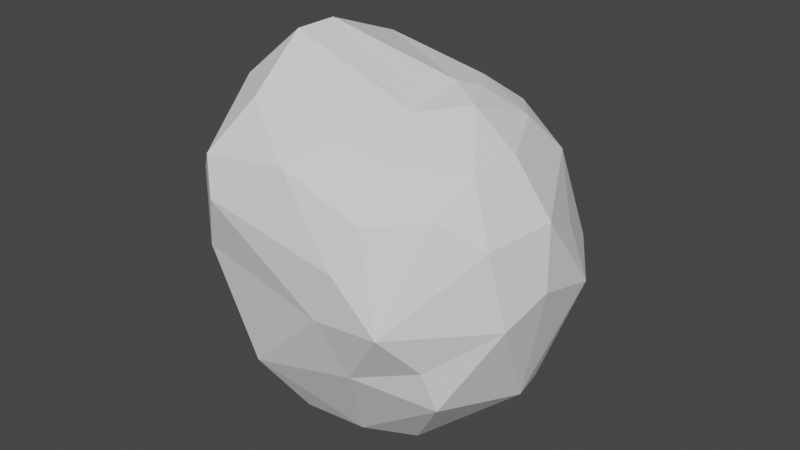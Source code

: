 # Source: Round_rock_1.blend  (saved by Blender 2.80.75; exported with 4.5.12 LTS)
import bpy
from mathutils import Matrix  # noqa: F401  (used for matrix-valued properties, if any)

bpy.ops.wm.read_factory_settings(use_empty=True)
scene = bpy.context.scene
scene.name = 'Scene'

# ---- collections
col_collection = bpy.data.collections.new('Collection'); scene.collection.children.link(col_collection)

# ---- world
world_world = bpy.data.worlds.new('World'); scene.world = world_world
world_world.use_nodes = True; world_world.node_tree.nodes.clear()
_N = world_world.node_tree.nodes; _L = world_world.node_tree.links
n0 = _N.new('ShaderNodeOutputWorld'); n0.name = 'World Output'; n0.location = (300, 300)
n1 = _N.new('ShaderNodeBackground'); n1.name = 'Background'; n1.location = (10, 300)
n1.inputs[0].default_value = (0.05088, 0.05088, 0.05088, 1.0)
_L.new(n1.outputs[0], n0.inputs[0])
n0.is_active_output = True
world_world.color = (0.05088, 0.05088, 0.05088)
world_world.use_sun_shadow = False
world_world.sun_shadow_jitter_overblur = 0.0

# ---- meshes
me_icosphere_004 = bpy.data.meshes.new('Icosphere.004')
me_icosphere_004.from_pydata([(-1.013, 0.1587, 0.05282), (-0.7972, -0.1396, 0.7546), (-0.8091, 0.5672, 0.01754), (-0.9388, -0.1721, 0.1575), (-0.7436, 0.5463, 0.4473), (-0.4818, -0.1168, 1.047), (-0.2869, -0.2985, 1.148), (-0.946, 0.1717, 0.4405), (-0.2627, -0.08769, 1.158), (0.3321, 0.7372, 0.558), (0.5709, 0.6196, 0.5311), (0.687, 0.514, 0.5394), (0.863, 0.3385, 0.2649), (0.6031, 0.3272, 0.7488), (0.3445, -0.2218, 0.8635), (0.4191, -0.4891, 0.7034), (0.7181, -0.263, 0.6848), (0.4126, 0.1975, 0.8934), (-0.4806, 0.3521, 0.9415), (0.429, 0.5385, 0.7285), (0.7588, -0.002286, 0.6947), (0.5234, -0.003355, 0.8788), (-0.1117, 0.6492, 0.7531), (0.3368, 0.09809, 0.9261), (-0.5272, -0.4015, 0.9036), (-0.2785, -0.6915, -0.4924), (-0.7388, -0.5417, 0.07707), (-0.3402, -0.8629, 0.4558), (0.2066, 0.9606, -0.285), (0.02915, -0.7583, 0.6843), (-0.2656, -0.6164, 0.9065), (-0.4027, -0.8085, 0.6512), (-0.2267, 0.3134, 1.006), (0.2207, -0.7823, -0.01838), (-0.7042, -0.5754, 0.4214), (-0.4644, -0.775, 0.1423), (0.4473, -0.3009, -0.8445), (0.1847, -0.5859, 0.7977), (0.1993, -0.4408, -0.8313), (0.3257, -0.672, -0.3461), (0.01971, 0.7829, -0.7054), (0.2298, 0.3028, -0.8752), (0.4215, 0.3348, -0.834), (-0.5617, -0.2258, -0.7062), (-0.1991, -0.1034, -1.0), (-0.1919, 1.031, -0.3286), (-0.2836, 0.6728, -0.7016), (-0.6601, 0.2083, -0.6819), (-0.38, 0.9084, -0.437), (-0.3333, 0.9734, -0.007191), (-0.4853, 0.6334, -0.4345), (-0.7433, -0.2349, -0.27), (-0.9193, 0.2299, -0.1961), (-0.7596, 0.1466, 0.6849), (-0.6338, 0.5595, 0.6633), (0.5699, 0.8651, 0.05879), (-0.5068, 0.3441, -0.8848), (-0.0589, 0.9916, 0.2799), (0.735, 0.7059, 0.002617), (0.6851, -0.577, -0.2179), (0.9781, 0.3372, -0.02314), (0.8334, 0.1629, -0.5489), (0.8657, -0.01748, -0.5513), (0.4306, -0.6887, 0.4867), (0.336, -0.7903, 0.267), (0.9637, -0.3247, -0.006534), (0.8945, -0.3802, 0.396), (1.019, -0.08751, 0.1136), (0.3116, 0.3675, 0.8752), (-0.271, 0.8463, 0.5424), (0.701, -0.512, 0.5357), (0.03177, 1.047, -0.02437), (-0.665, 0.9127, 0.0004239), (0.5845, -0.7776, 0.01451), (0.2737, 0.839, -0.5215), (-0.1843, 0.5345, -0.8837), (-0.1461, -0.4757, -0.8297), (0.9544, 0.0138, 0.4169), (0.7386, 0.5577, -0.4605), (0.7291, -0.5133, -0.4417), (0.03648, -0.04939, -1.04)], [], [(1, 24, 5), (51, 3, 0), (3, 1, 7), (2, 7, 4), (2, 50, 52), (9, 22, 19), (51, 0, 52), (7, 0, 3), (10, 58, 55), (52, 0, 2), (2, 0, 7), (34, 3, 26), (7, 53, 4), (3, 34, 1), (3, 51, 26), (53, 1, 5), (1, 53, 7), (18, 53, 5), (4, 53, 54), (6, 37, 14), (32, 19, 22), (27, 29, 31), (32, 68, 19), (40, 41, 75), (9, 57, 69), (6, 14, 8), (40, 74, 42), (9, 10, 55), (26, 25, 35), (6, 30, 37), (9, 69, 22), (39, 33, 25), (31, 24, 34), (33, 35, 25), (27, 35, 33), (27, 31, 34), (14, 37, 15), (63, 15, 37), (34, 35, 27), (51, 25, 26), (63, 29, 64), (29, 30, 31), (37, 29, 63), (32, 22, 18), (5, 8, 18), (64, 27, 33), (39, 25, 38), (40, 42, 41), (24, 31, 30), (32, 23, 68), (40, 75, 46), (53, 18, 54), (5, 6, 8), (34, 24, 1), (80, 76, 44), (16, 15, 70), (79, 38, 36), (34, 26, 35), (5, 24, 6), (14, 23, 8), (32, 18, 8), (16, 20, 21), (11, 19, 13), (19, 11, 10), (23, 32, 8), (22, 69, 18), (10, 11, 58), (58, 11, 12), (13, 68, 17), (6, 24, 30), (63, 70, 15), (14, 16, 21), (64, 29, 27), (13, 20, 11), (17, 68, 23), (23, 21, 17), (17, 21, 13), (11, 20, 77), (20, 16, 77), (37, 30, 29), (68, 13, 19), (16, 14, 15), (14, 21, 23), (9, 55, 57), (77, 16, 66), (20, 13, 21), (19, 10, 9), (80, 44, 75), (62, 67, 65), (73, 39, 59), (49, 69, 57), (33, 73, 64), (45, 49, 71), (48, 72, 49), (57, 71, 49), (40, 28, 74), (49, 45, 48), (72, 2, 4), (36, 41, 42), (52, 47, 51), (2, 72, 50), (36, 80, 41), (49, 72, 69), (38, 25, 76), (39, 73, 33), (28, 40, 45), (42, 74, 78), (47, 50, 56), (51, 43, 25), (40, 48, 45), (48, 50, 72), (61, 62, 36), (47, 52, 50), (76, 80, 38), (28, 45, 71), (39, 38, 79), (39, 79, 59), (47, 56, 43), (44, 56, 75), (42, 78, 61), (36, 42, 61), (79, 36, 62), (80, 36, 38), (43, 44, 76), (56, 46, 75), (43, 51, 47), (43, 76, 25), (44, 43, 56), (41, 80, 75), (40, 46, 48), (56, 50, 46), (46, 50, 48), (60, 58, 12), (72, 54, 69), (55, 71, 57), (54, 72, 4), (58, 60, 78), (54, 18, 69), (28, 78, 74), (78, 55, 58), (60, 62, 61), (28, 71, 55), (28, 55, 78), (62, 60, 67), (78, 60, 61), (59, 79, 65), (62, 65, 79), (73, 63, 64), (73, 66, 70), (67, 77, 66), (73, 59, 65), (66, 16, 70), (63, 73, 70), (73, 65, 66), (77, 60, 12), (12, 11, 77), (67, 66, 65), (67, 60, 77)])
_uv = me_icosphere_004.uv_layers.new(name='UVMap')
_uv.uv.foreach_set('vector', [0.0, 0.0, 0.0, 0.0, 0.0, 0.0, 0.0, 0.0, 0.0, 0.0, 0.0, 0.0, 0.0, 0.0, 0.0, 0.0, 0.0, 0.0, 0.0, 0.0, 0.0, 0.0, 0.0, 0.0, 0.0, 0.0, 0.0, 0.0, 0.0, 0.0, 0.0, 0.0, 0.0, 0.0, 0.0, 0.0, 0.0, 0.0, 0.0, 0.0, 0.0, 0.0, 0.0, 0.0, 0.0, 0.0, 0.0, 0.0, 0.0, 0.0, 0.0, 0.0, 0.0, 0.0, 0.0, 0.0, 0.0, 0.0, 0.0, 0.0, 0.0, 0.0, 0.0, 0.0, 0.0, 0.0, 0.0, 0.0, 0.0, 0.0, 0.0, 0.0, 0.0, 0.0, 0.0, 0.0, 0.0, 0.0, 0.0, 0.0, 0.0, 0.0, 0.0, 0.0, 0.0, 0.0, 0.0, 0.0, 0.0, 0.0, 0.0, 0.0, 0.0, 0.0, 0.0, 0.0, 0.0, 0.0, 0.0, 0.0, 0.0, 0.0, 0.0, 0.0, 0.0, 0.0, 0.0, 0.0, 0.0, 0.0, 0.0, 0.0, 0.0, 0.0, 0.0, 0.0, 0.0, 0.0, 0.0, 0.0, 0.0, 0.0, 0.0, 0.0, 0.0, 0.0, 0.0, 0.0, 0.0, 0.0, 0.0, 0.0, 0.0, 0.0, 0.0, 0.0, 0.0, 0.0, 0.0, 0.0, 0.0, 0.0, 0.0, 0.0, 0.0, 0.0, 0.0, 0.0, 0.0, 0.0, 0.0, 0.0, 0.0, 0.0, 0.0, 0.0, 0.0, 0.0, 0.0, 0.0, 0.0, 0.0, 0.0, 0.0, 0.0, 0.0, 0.0, 0.0, 0.0, 0.0, 0.0, 0.0, 0.0, 0.0, 0.0, 0.0, 0.0, 0.0, 0.0, 0.0, 0.0, 0.0, 0.0, 0.0, 0.0, 0.0, 0.0, 0.0, 0.0, 0.0, 0.0, 0.0, 0.0, 0.0, 0.0, 0.0, 0.0, 0.0, 0.0, 0.0, 0.0, 0.0, 0.0, 0.0, 0.0, 0.0, 0.0, 0.0, 0.0, 0.0, 0.0, 0.0, 0.0, 0.0, 0.0, 0.0, 0.0, 0.0, 0.0, 0.0, 0.0, 0.0, 0.0, 0.0, 0.0, 0.0, 0.0, 0.0, 0.0, 0.0, 0.0, 0.0, 0.0, 0.0, 0.0, 0.0, 0.0, 0.0, 0.0, 0.0, 0.0, 0.0, 0.0, 0.0, 0.0, 0.0, 0.0, 0.0, 0.0, 0.0, 0.0, 0.0, 0.0, 0.0, 0.0, 0.0, 0.0, 0.0, 0.0, 0.0, 0.0, 0.0, 0.0, 0.0, 0.0, 0.0, 0.0, 0.0, 0.0, 0.0, 0.0, 0.0, 0.0, 0.0, 0.0, 0.0, 0.0, 0.0, 0.0, 0.0, 0.0, 0.0, 0.0, 0.0, 0.0, 0.0, 0.0, 0.0, 0.0, 0.0, 0.0, 0.0, 0.0, 0.0, 0.0, 0.0, 0.0, 0.0, 0.0, 0.0, 0.0, 0.0, 0.0, 0.0, 0.0, 0.0, 0.0, 0.0, 0.0, 0.0, 0.0, 0.0, 0.0, 0.0, 0.0, 0.0, 0.0, 0.0, 0.0, 0.0, 0.0, 0.0, 0.0, 0.0, 0.0, 0.0, 0.0, 0.0, 0.0, 0.0, 0.0, 0.0, 0.0, 0.0, 0.0, 0.0, 0.0, 0.0, 0.0, 0.0, 0.0, 0.0, 0.0, 0.0, 0.0, 0.0, 0.0, 0.0, 0.0, 0.0, 0.0, 0.0, 0.0, 0.0, 0.0, 0.0, 0.0, 0.0, 0.0, 0.0, 0.0, 0.0, 0.0, 0.0, 0.0, 0.0, 0.0, 0.0, 0.0, 0.0, 0.0, 0.0, 0.0, 0.0, 0.0, 0.0, 0.0, 0.0, 0.0, 0.0, 0.0, 0.0, 0.0, 0.0, 0.0, 0.0, 0.0, 0.0, 0.0, 0.0, 0.0, 0.0, 0.0, 0.0, 0.0, 0.0, 0.0, 0.0, 0.0, 0.0, 0.0, 0.0, 0.0, 0.0, 0.0, 0.0, 0.0, 0.0, 0.0, 0.0, 0.0, 0.0, 0.0, 0.0, 0.0, 0.0, 0.0, 0.0, 0.0, 0.0, 0.0, 0.0, 0.0, 0.0, 0.0, 0.0, 0.0, 0.0, 0.0, 0.0, 0.0, 0.0, 0.0, 0.0, 0.0, 0.0, 0.0, 0.0, 0.0, 0.0, 0.0, 0.0, 0.0, 0.0, 0.0, 0.0, 0.0, 0.0, 0.0, 0.0, 0.0, 0.0, 0.0, 0.0, 0.0, 0.0, 0.0, 0.0, 0.0, 0.0, 0.0, 0.0, 0.0, 0.0, 0.0, 0.0, 0.0, 0.0, 0.0, 0.0, 0.0, 0.0, 0.0, 0.0, 0.0, 0.0, 0.0, 0.0, 0.0, 0.0, 0.0, 0.0, 0.0, 0.0, 0.0, 0.0, 0.0, 0.0, 0.0, 0.0, 0.0, 0.0, 0.0, 0.0, 0.0, 0.0, 0.0, 0.0, 0.0, 0.0, 0.0, 0.0, 0.0, 0.0, 0.0, 0.0, 0.0, 0.0, 0.0, 0.0, 0.0, 0.0, 0.0, 0.0, 0.0, 0.0, 0.0, 0.0, 0.0, 0.0, 0.0, 0.0, 0.0, 0.0, 0.0, 0.0, 0.0, 0.0, 0.0, 0.0, 0.0, 0.0, 0.0, 0.0, 0.0, 0.0, 0.0, 0.0, 0.0, 0.0, 0.0, 0.0, 0.0, 0.0, 0.0, 0.0, 0.0, 0.0, 0.0, 0.0, 0.0, 0.0, 0.0, 0.0, 0.0, 0.0, 0.0, 0.0, 0.0, 0.0, 0.0, 0.0, 0.0, 0.0, 0.0, 0.0, 0.0, 0.0, 0.0, 0.0, 0.0, 0.0, 0.0, 0.0, 0.0, 0.0, 0.0, 0.0, 0.0, 0.0, 0.0, 0.0, 0.0, 0.0, 0.0, 0.0, 0.0, 0.0, 0.0, 0.0, 0.0, 0.0, 0.0, 0.0, 0.0, 0.0, 0.0, 0.0, 0.0, 0.0, 0.0, 0.0, 0.0, 0.0, 0.0, 0.0, 0.0, 0.0, 0.0, 0.0, 0.0, 0.0, 0.0, 0.0, 0.0, 0.0, 0.0, 0.0, 0.0, 0.0, 0.0, 0.0, 0.0, 0.0, 0.0, 0.0, 0.0, 0.0, 0.0, 0.0, 0.0, 0.0, 0.0, 0.0, 0.0, 0.0, 0.0, 0.0, 0.0, 0.0, 0.0, 0.0, 0.0, 0.0, 0.0, 0.0, 0.0, 0.0, 0.0, 0.0, 0.0, 0.0, 0.0, 0.0, 0.0, 0.0, 0.0, 0.0, 0.0, 0.0, 0.0, 0.0, 0.0, 0.0, 0.0, 0.0, 0.0, 0.0, 0.0, 0.0, 0.0, 0.0, 0.0, 0.0, 0.0, 0.0, 0.0, 0.0, 0.0, 0.0, 0.0, 0.0, 0.0, 0.0, 0.0, 0.0, 0.0, 0.0, 0.0, 0.0, 0.0, 0.0, 0.0, 0.0, 0.0, 0.0, 0.0, 0.0, 0.0, 0.0, 0.0, 0.0, 0.0, 0.0, 0.0, 0.0, 0.0, 0.0, 0.0, 0.0, 0.0, 0.0, 0.0, 0.0, 0.0, 0.0, 0.0, 0.0, 0.0, 0.0, 0.0, 0.0, 0.0, 0.0, 0.0, 0.0, 0.0, 0.0, 0.0, 0.0, 0.0, 0.0, 0.0, 0.0, 0.0, 0.0, 0.0, 0.0, 0.0, 0.0, 0.0, 0.0, 0.0, 0.0, 0.0, 0.0, 0.0, 0.0, 0.0, 0.0, 0.0, 0.0, 0.0, 0.0, 0.0, 0.0, 0.0, 0.0, 0.0, 0.0, 0.0, 0.0, 0.0, 0.0, 0.0, 0.0, 0.0, 0.0, 0.0, 0.0, 0.0, 0.0, 0.0, 0.0, 0.0, 0.0, 0.0, 0.0, 0.0, 0.0, 0.0, 0.0, 0.0, 0.0, 0.0, 0.0, 0.0, 0.0, 0.0, 0.0, 0.0, 0.0, 0.0, 0.0, 0.0, 0.0, 0.0, 0.0, 0.0, 0.0, 0.0, 0.0, 0.0, 0.0, 0.0, 0.0, 0.0, 0.0, 0.0, 0.0, 0.0, 0.0, 0.0, 0.0, 0.0, 0.0, 0.0, 0.0, 0.0, 0.0, 0.0, 0.0, 0.0, 0.0, 0.0, 0.0, 0.0, 0.0, 0.0, 0.0, 0.0, 0.0, 0.0, 0.0, 0.0, 0.0, 0.0, 0.0, 0.0, 0.0, 0.0, 0.0, 0.0, 0.0, 0.0, 0.0, 0.0, 0.0, 0.0, 0.0, 0.0, 0.0, 0.0, 0.0, 0.0, 0.0, 0.0, 0.0, 0.0, 0.0, 0.0, 0.0, 0.0, 0.0, 0.0, 0.0, 0.0, 0.0, 0.0, 0.0, 0.0, 0.0, 0.0, 0.0, 0.0, 0.0, 0.0, 0.0, 0.0, 0.0, 0.0, 0.0, 0.0, 0.0, 0.0, 0.0, 0.0, 0.0, 0.0, 0.0, 0.0, 0.0, 0.0, 0.0, 0.0, 0.0, 0.0, 0.0, 0.0, 0.0, 0.0, 0.0, 0.0, 0.0, 0.0, 0.0, 0.0, 0.0, 0.0, 0.0, 0.0, 0.0, 0.0, 0.0, 0.0, 0.0, 0.0, 0.0, 0.0, 0.0, 0.0, 0.0, 0.0, 0.0, 0.0, 0.0, 0.0, 0.0, 0.0, 0.0, 0.0, 0.0, 0.0, 0.0, 0.0, 0.0, 0.0, 0.0, 0.0, 0.0, 0.0, 0.0, 0.0, 0.0, 0.0, 0.0, 0.0, 0.0])
me_icosphere_004.use_remesh_preserve_volume = False
me_icosphere_004.use_remesh_preserve_attributes = False
me_icosphere_004.use_mirror_vertex_groups = False
me_icosphere_004.update()

# ---- objects
ob_icosphere = bpy.data.objects.new('Icosphere', me_icosphere_004)

# ---- transforms, parenting, visibility, modifiers, constraints
ob_icosphere.location = (0.0, 0.0, 0.0)
ob_icosphere.scale = (5.89, 5.89, 5.89)
ob_icosphere.lineart.crease_threshold = 0.0

# ---- collection membership
col_collection.objects.link(ob_icosphere)

# ---- scene / render settings (as saved in the file)
scene.frame_start = 1; scene.frame_end = 250; scene.frame_set(1)
scene.render.engine = 'BLENDER_EEVEE_NEXT'
scene.cycles.use_denoising = False
scene.cycles.samples = 128
scene.cycles.sampling_pattern = 'TABULATED_SOBOL'
scene.cycles.use_adaptive_sampling = False
scene.cycles.use_light_tree = False
scene.view_settings.view_transform = 'Filmic'
bpy.context.view_layer.update()

# ---- added for rendering (the .blend has no active camera and no usable light): camera, sun
cam_auto = bpy.data.cameras.new('AutoCamera')
cam_auto.lens = 50.0
cam_auto.sensor_width = 36.0
cam_auto.clip_end = 1000.0
ob_auto_camera = bpy.data.objects.new('AutoCamera', cam_auto)
scene.collection.objects.link(ob_auto_camera)
ob_auto_camera.location = (19.3658, -22.6768, 15.8277)
ob_auto_camera.rotation_euler = (1.09748, -7.21219e-08, 0.694738)
scene.camera = ob_auto_camera
light_auto_sun = bpy.data.lights.new('AutoSun', 'SUN')
light_auto_sun.energy = 3.0
light_auto_sun.angle = 0.0523599
ob_auto_sun = bpy.data.objects.new('AutoSun', light_auto_sun)
scene.collection.objects.link(ob_auto_sun)
ob_auto_sun.rotation_euler = (0.872665, 0.174533, 0.523599)
bpy.context.view_layer.update()
